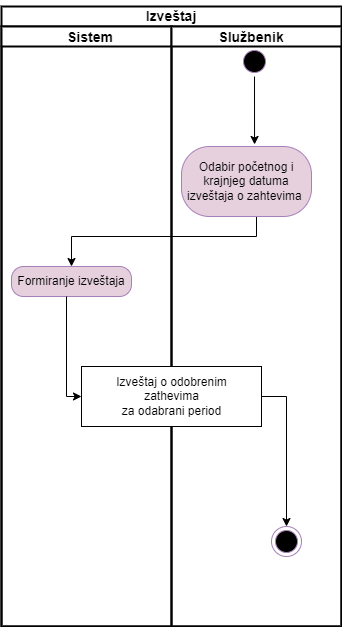

The diagram above was exported from draw.io. Its source (the exported page's mxGraphModel, read from the mxfile embedded in the PNG):
<mxGraphModel dx="1434" dy="707" grid="1" gridSize="10" guides="1" tooltips="1" connect="1" arrows="1" fold="1" page="1" pageScale="1" pageWidth="850" pageHeight="1100" math="0" shadow="0">
  <root>
    <mxCell id="0" />
    <mxCell id="1" parent="0" />
    <mxCell id="e1OKD_Lwbj5DhaJ4COOP-1" value="" style="swimlane;childLayout=stackLayout;resizeParent=1;resizeParentMax=0;startSize=20;strokeColor=#000000;strokeWidth=2;" vertex="1" parent="1">
      <mxGeometry x="60" y="20" width="340" height="620" as="geometry" />
    </mxCell>
    <mxCell id="e1OKD_Lwbj5DhaJ4COOP-2" value="" style="swimlane;startSize=20;strokeWidth=2;" vertex="1" parent="e1OKD_Lwbj5DhaJ4COOP-1">
      <mxGeometry y="20" width="170" height="600" as="geometry" />
    </mxCell>
    <mxCell id="e1OKD_Lwbj5DhaJ4COOP-9" value="Formiranje izveštaja" style="rounded=1;whiteSpace=wrap;html=1;arcSize=40;fontColor=#000000;fillColor=#E6D0DE;strokeColor=#A680B8;" vertex="1" parent="e1OKD_Lwbj5DhaJ4COOP-2">
      <mxGeometry x="10" y="240" width="120" height="30" as="geometry" />
    </mxCell>
    <mxCell id="e1OKD_Lwbj5DhaJ4COOP-20" value="&lt;b&gt;&lt;font style=&quot;font-size: 14px;&quot;&gt;Izveštaj&lt;/font&gt;&lt;/b&gt;" style="text;html=1;strokeColor=none;fillColor=none;align=center;verticalAlign=middle;whiteSpace=wrap;rounded=0;strokeWidth=2;" vertex="1" parent="e1OKD_Lwbj5DhaJ4COOP-2">
      <mxGeometry x="140" y="-25" width="60" height="30" as="geometry" />
    </mxCell>
    <mxCell id="e1OKD_Lwbj5DhaJ4COOP-21" value="&lt;span style=&quot;font-size: 14px;&quot;&gt;&lt;b&gt;Sistem&lt;/b&gt;&lt;/span&gt;" style="text;html=1;strokeColor=none;fillColor=none;align=center;verticalAlign=middle;whiteSpace=wrap;rounded=0;strokeWidth=2;" vertex="1" parent="e1OKD_Lwbj5DhaJ4COOP-2">
      <mxGeometry x="59" y="-4" width="60" height="30" as="geometry" />
    </mxCell>
    <mxCell id="e1OKD_Lwbj5DhaJ4COOP-10" style="edgeStyle=orthogonalEdgeStyle;rounded=0;orthogonalLoop=1;jettySize=auto;html=1;entryX=0;entryY=0.5;entryDx=0;entryDy=0;" edge="1" parent="e1OKD_Lwbj5DhaJ4COOP-1" source="e1OKD_Lwbj5DhaJ4COOP-9" target="e1OKD_Lwbj5DhaJ4COOP-8">
      <mxGeometry relative="1" as="geometry">
        <mxPoint x="265" y="350" as="targetPoint" />
        <Array as="points">
          <mxPoint x="65" y="390" />
        </Array>
      </mxGeometry>
    </mxCell>
    <mxCell id="e1OKD_Lwbj5DhaJ4COOP-11" style="edgeStyle=orthogonalEdgeStyle;rounded=0;orthogonalLoop=1;jettySize=auto;html=1;entryX=0.5;entryY=0;entryDx=0;entryDy=0;" edge="1" parent="e1OKD_Lwbj5DhaJ4COOP-1" source="e1OKD_Lwbj5DhaJ4COOP-5" target="e1OKD_Lwbj5DhaJ4COOP-9">
      <mxGeometry relative="1" as="geometry">
        <Array as="points">
          <mxPoint x="255" y="230" />
        </Array>
        <mxPoint x="265" y="190" as="targetPoint" />
      </mxGeometry>
    </mxCell>
    <mxCell id="e1OKD_Lwbj5DhaJ4COOP-7" value="" style="swimlane;startSize=20;strokeColor=#000000;strokeWidth=2;" vertex="1" parent="e1OKD_Lwbj5DhaJ4COOP-1">
      <mxGeometry x="170" y="20" width="170" height="600" as="geometry">
        <mxRectangle x="170" y="20" width="50" height="580" as="alternateBounds" />
      </mxGeometry>
    </mxCell>
    <mxCell id="e1OKD_Lwbj5DhaJ4COOP-8" value="Izveštaj o odobrenim &lt;br&gt;zathevima &lt;br&gt;za odabrani period" style="html=1;" vertex="1" parent="e1OKD_Lwbj5DhaJ4COOP-7">
      <mxGeometry x="-90" y="340" width="180" height="60" as="geometry" />
    </mxCell>
    <mxCell id="e1OKD_Lwbj5DhaJ4COOP-5" value="&lt;div&gt;&lt;span&gt;Odabir početnog i krajnjeg datuma izveštaja o zahtevima&amp;nbsp;&lt;/span&gt;&lt;/div&gt;" style="rounded=1;whiteSpace=wrap;html=1;arcSize=40;fontColor=#000000;fillColor=#E6D0DE;strokeColor=#A680B8;align=center;" vertex="1" parent="e1OKD_Lwbj5DhaJ4COOP-7">
      <mxGeometry x="10" y="120" width="130" height="70" as="geometry" />
    </mxCell>
    <mxCell id="e1OKD_Lwbj5DhaJ4COOP-4" value="" style="ellipse;html=1;shape=startState;fillColor=#000000;strokeColor=#A680B8;" vertex="1" parent="e1OKD_Lwbj5DhaJ4COOP-7">
      <mxGeometry x="68" y="20" width="30" height="30" as="geometry" />
    </mxCell>
    <mxCell id="e1OKD_Lwbj5DhaJ4COOP-3" style="edgeStyle=orthogonalEdgeStyle;rounded=0;orthogonalLoop=1;jettySize=auto;html=1;entryX=0.562;entryY=-0.029;entryDx=0;entryDy=0;entryPerimeter=0;exitX=0.5;exitY=1;exitDx=0;exitDy=0;" edge="1" parent="e1OKD_Lwbj5DhaJ4COOP-7" source="e1OKD_Lwbj5DhaJ4COOP-4" target="e1OKD_Lwbj5DhaJ4COOP-5">
      <mxGeometry relative="1" as="geometry">
        <Array as="points">
          <mxPoint x="83" y="50" />
        </Array>
      </mxGeometry>
    </mxCell>
    <mxCell id="e1OKD_Lwbj5DhaJ4COOP-6" value="" style="ellipse;html=1;shape=endState;fillColor=#000000;strokeColor=#A680B8;" vertex="1" parent="e1OKD_Lwbj5DhaJ4COOP-7">
      <mxGeometry x="100" y="500" width="30" height="30" as="geometry" />
    </mxCell>
    <mxCell id="e1OKD_Lwbj5DhaJ4COOP-19" style="edgeStyle=orthogonalEdgeStyle;rounded=0;orthogonalLoop=1;jettySize=auto;html=1;entryX=0.5;entryY=0;entryDx=0;entryDy=0;exitX=1;exitY=0.5;exitDx=0;exitDy=0;" edge="1" parent="e1OKD_Lwbj5DhaJ4COOP-7" source="e1OKD_Lwbj5DhaJ4COOP-8" target="e1OKD_Lwbj5DhaJ4COOP-6">
      <mxGeometry relative="1" as="geometry">
        <mxPoint x="-30" y="370" as="targetPoint" />
        <mxPoint x="-75" y="280" as="sourcePoint" />
      </mxGeometry>
    </mxCell>
    <mxCell id="e1OKD_Lwbj5DhaJ4COOP-22" value="&lt;span style=&quot;font-size: 14px;&quot;&gt;&lt;b&gt;Službenik&lt;/b&gt;&lt;/span&gt;" style="text;html=1;strokeColor=none;fillColor=none;align=center;verticalAlign=middle;whiteSpace=wrap;rounded=0;strokeWidth=2;" vertex="1" parent="1">
      <mxGeometry x="280" y="36" width="60" height="30" as="geometry" />
    </mxCell>
  </root>
</mxGraphModel>